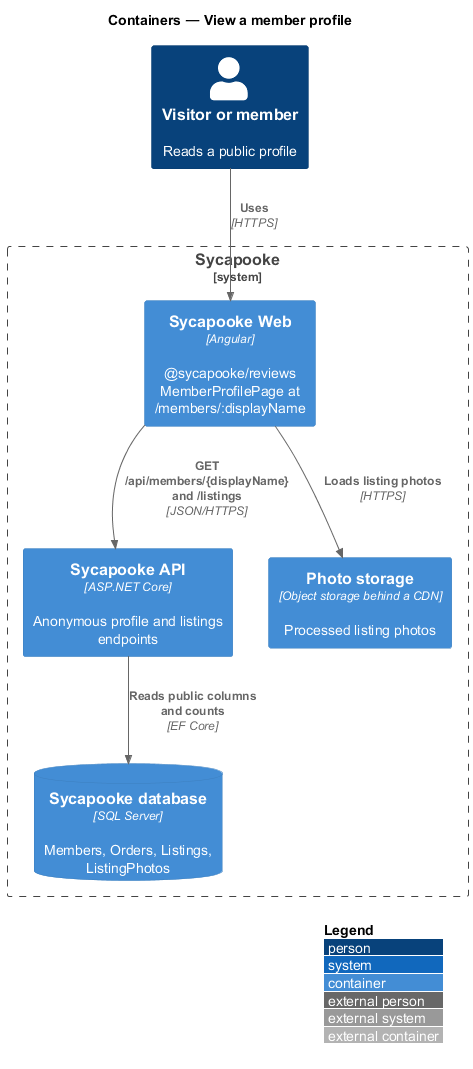

The diagram above was rendered by PlantUML. Its source (embedded in the PNG):
@startuml
!include <C4/C4_Container>
LAYOUT_WITH_LEGEND()
title Containers — View a member profile

Person(visitor, "Visitor or member", "Reads a public profile")
System_Boundary(sycapooke, "Sycapooke") {
  Container(web, "Sycapooke Web", "Angular", "@sycapooke/reviews MemberProfilePage at /members/:displayName")
  Container(api, "Sycapooke API", "ASP.NET Core", "Anonymous profile and listings endpoints")
  ContainerDb(db, "Sycapooke database", "SQL Server", "Members, Orders, Listings, ListingPhotos")
  Container(photos, "Photo storage", "Object storage behind a CDN", "Processed listing photos")
}

Rel(visitor, web, "Uses", "HTTPS")
Rel(web, api, "GET /api/members/{displayName} and /listings", "JSON/HTTPS")
Rel(api, db, "Reads public columns and counts", "EF Core")
Rel(web, photos, "Loads listing photos", "HTTPS")
@enduml